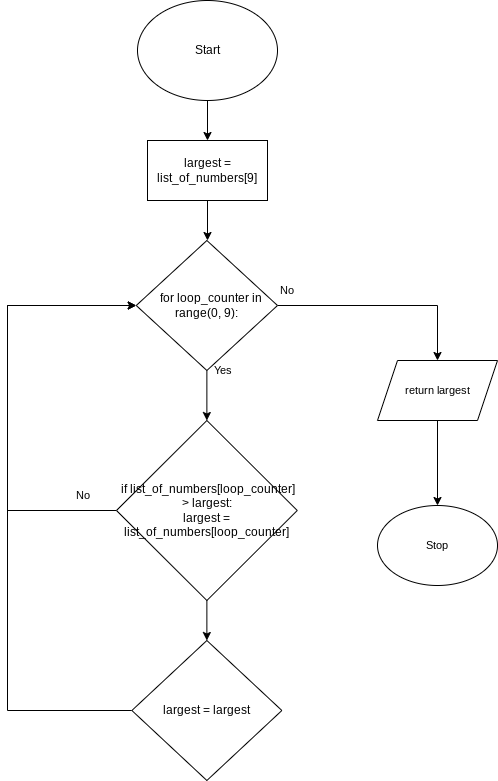

The diagram above was exported from draw.io. Its source (the exported page's mxGraphModel, read from the mxfile embedded in the PNG):
<mxGraphModel dx="1074" dy="741" grid="1" gridSize="10" guides="1" tooltips="1" connect="1" arrows="1" fold="1" page="1" pageScale="1" pageWidth="827" pageHeight="1169" math="0" shadow="0">
  <root>
    <mxCell id="0" />
    <mxCell id="1" parent="0" />
    <mxCell id="5" style="edgeStyle=none;html=1;exitX=0.5;exitY=1;exitDx=0;exitDy=0;" parent="1" source="2" edge="1">
      <mxGeometry relative="1" as="geometry">
        <mxPoint x="320" y="220" as="targetPoint" />
      </mxGeometry>
    </mxCell>
    <mxCell id="2" value="Start" style="ellipse;whiteSpace=wrap;html=1;" parent="1" vertex="1">
      <mxGeometry x="250" y="80" width="140" height="100" as="geometry" />
    </mxCell>
    <mxCell id="114" style="edgeStyle=none;html=1;exitX=0.5;exitY=1;exitDx=0;exitDy=0;" edge="1" parent="1" source="112">
      <mxGeometry relative="1" as="geometry">
        <mxPoint x="320" y="320" as="targetPoint" />
      </mxGeometry>
    </mxCell>
    <mxCell id="112" value="largest = list_of_numbers[9]" style="rounded=0;whiteSpace=wrap;html=1;" vertex="1" parent="1">
      <mxGeometry x="260" y="220" width="120" height="60" as="geometry" />
    </mxCell>
    <mxCell id="117" style="edgeStyle=none;html=1;exitX=0.5;exitY=1;exitDx=0;exitDy=0;" edge="1" parent="1" source="113" target="116">
      <mxGeometry relative="1" as="geometry" />
    </mxCell>
    <mxCell id="125" style="edgeStyle=orthogonalEdgeStyle;shape=connector;rounded=0;html=1;exitX=1;exitY=0.5;exitDx=0;exitDy=0;entryX=0.5;entryY=0;entryDx=0;entryDy=0;labelBackgroundColor=default;fontFamily=Helvetica;fontSize=11;fontColor=default;endArrow=classic;strokeColor=default;" edge="1" parent="1" source="113" target="124">
      <mxGeometry relative="1" as="geometry" />
    </mxCell>
    <mxCell id="113" value="&lt;span style=&quot;font-weight: 400&quot;&gt;&amp;nbsp; &amp;nbsp;for loop_counter in range(0, 9):&lt;/span&gt;" style="rhombus;whiteSpace=wrap;html=1;fontStyle=1" vertex="1" parent="1">
      <mxGeometry x="248.75" y="320" width="141.25" height="130" as="geometry" />
    </mxCell>
    <mxCell id="119" style="edgeStyle=none;html=1;exitX=0.5;exitY=1;exitDx=0;exitDy=0;entryX=0.5;entryY=0;entryDx=0;entryDy=0;" edge="1" parent="1" source="116" target="118">
      <mxGeometry relative="1" as="geometry" />
    </mxCell>
    <mxCell id="120" style="edgeStyle=orthogonalEdgeStyle;html=1;exitX=0;exitY=0.5;exitDx=0;exitDy=0;entryX=0;entryY=0.5;entryDx=0;entryDy=0;rounded=0;" edge="1" parent="1" source="116" target="113">
      <mxGeometry relative="1" as="geometry">
        <mxPoint x="150" y="510" as="targetPoint" />
        <Array as="points">
          <mxPoint x="120" y="590" />
          <mxPoint x="120" y="385" />
        </Array>
      </mxGeometry>
    </mxCell>
    <mxCell id="116" value="&lt;div&gt;&lt;span style=&quot;font-weight: 400&quot;&gt;&amp;nbsp;if list_of_numbers[loop_counter] &amp;gt; largest:&lt;/span&gt;&lt;/div&gt;&lt;div&gt;&lt;span style=&quot;font-weight: 400&quot;&gt;largest = list_of_numbers[loop_counter]&lt;/span&gt;&lt;/div&gt;" style="rhombus;whiteSpace=wrap;html=1;fontStyle=1" vertex="1" parent="1">
      <mxGeometry x="228.98" y="500" width="180.78" height="180" as="geometry" />
    </mxCell>
    <mxCell id="121" style="edgeStyle=orthogonalEdgeStyle;shape=connector;rounded=0;html=1;exitX=0;exitY=0.5;exitDx=0;exitDy=0;entryX=0;entryY=0.5;entryDx=0;entryDy=0;labelBackgroundColor=default;fontFamily=Helvetica;fontSize=11;fontColor=default;endArrow=classic;strokeColor=default;" edge="1" parent="1" source="118" target="113">
      <mxGeometry relative="1" as="geometry">
        <Array as="points">
          <mxPoint x="120" y="790" />
          <mxPoint x="120" y="385" />
        </Array>
      </mxGeometry>
    </mxCell>
    <mxCell id="118" value="largest = largest" style="rhombus;whiteSpace=wrap;html=1;" vertex="1" parent="1">
      <mxGeometry x="244.37" y="720" width="150" height="140" as="geometry" />
    </mxCell>
    <mxCell id="122" value="No" style="text;html=1;resizable=0;autosize=1;align=center;verticalAlign=middle;points=[];fillColor=none;strokeColor=none;rounded=0;fontFamily=Helvetica;fontSize=11;fontColor=default;" vertex="1" parent="1">
      <mxGeometry x="180" y="565" width="30" height="20" as="geometry" />
    </mxCell>
    <mxCell id="123" value="Yes" style="text;html=1;resizable=0;autosize=1;align=center;verticalAlign=middle;points=[];fillColor=none;strokeColor=none;rounded=0;fontFamily=Helvetica;fontSize=11;fontColor=default;" vertex="1" parent="1">
      <mxGeometry x="320" y="440" width="30" height="20" as="geometry" />
    </mxCell>
    <mxCell id="127" style="edgeStyle=orthogonalEdgeStyle;shape=connector;rounded=0;html=1;exitX=0.5;exitY=1;exitDx=0;exitDy=0;labelBackgroundColor=default;fontFamily=Helvetica;fontSize=11;fontColor=default;endArrow=classic;strokeColor=default;" edge="1" parent="1" source="124" target="126">
      <mxGeometry relative="1" as="geometry" />
    </mxCell>
    <mxCell id="124" value="return largest" style="shape=parallelogram;perimeter=parallelogramPerimeter;whiteSpace=wrap;html=1;fixedSize=1;fontFamily=Helvetica;fontSize=11;fontColor=default;" vertex="1" parent="1">
      <mxGeometry x="490" y="440" width="120" height="60" as="geometry" />
    </mxCell>
    <mxCell id="126" value="Stop" style="ellipse;whiteSpace=wrap;html=1;fontFamily=Helvetica;fontSize=11;fontColor=default;" vertex="1" parent="1">
      <mxGeometry x="490" y="585" width="120" height="80" as="geometry" />
    </mxCell>
    <mxCell id="128" value="No" style="text;html=1;resizable=0;autosize=1;align=center;verticalAlign=middle;points=[];fillColor=none;strokeColor=none;rounded=0;fontFamily=Helvetica;fontSize=11;fontColor=default;" vertex="1" parent="1">
      <mxGeometry x="384" y="360" width="30" height="20" as="geometry" />
    </mxCell>
  </root>
</mxGraphModel>